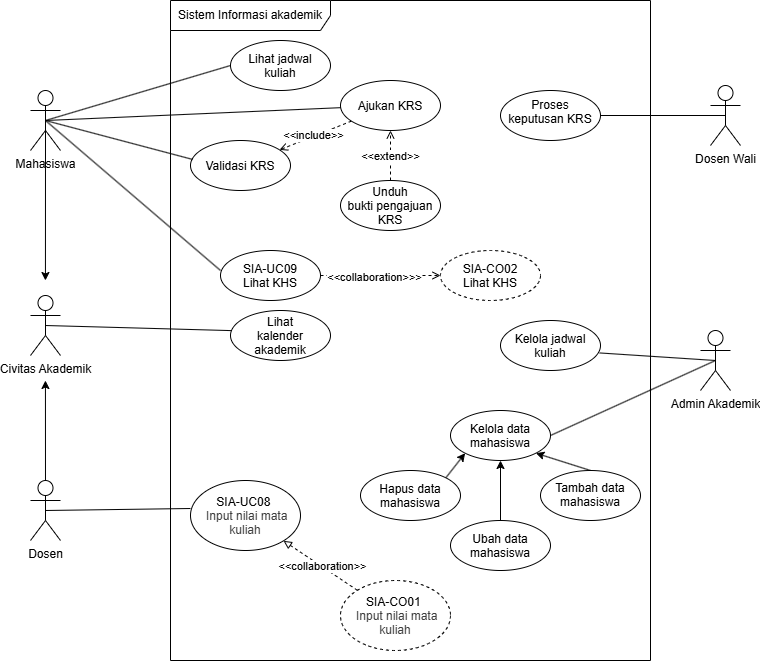

The diagram above was exported from draw.io. Its source (the exported page's mxGraphModel, read from the mxfile embedded in the PNG):
<mxGraphModel dx="1479" dy="1191" grid="1" gridSize="10" guides="1" tooltips="1" connect="1" arrows="1" fold="1" page="1" pageScale="1" pageWidth="850" pageHeight="1100" math="0" shadow="0">
  <root>
    <mxCell id="0" />
    <mxCell id="1" parent="0" />
    <mxCell id="ORDeUuMbrXhkmhwnXHHi-1" parent="1" style="shape=umlFrame;whiteSpace=wrap;html=1;pointerEvents=0;recursiveResize=0;container=1;collapsible=0;width=160;" value="Sistem Informasi akademik" vertex="1">
      <mxGeometry height="660" width="480" x="410" y="140" as="geometry" />
    </mxCell>
    <mxCell id="ORDeUuMbrXhkmhwnXHHi-4" parent="ORDeUuMbrXhkmhwnXHHi-1" style="ellipse;whiteSpace=wrap;html=1;shapeInside=1;" value="Lihat jadwal kuliah" vertex="1">
      <mxGeometry height="50" width="100" x="60" y="40" as="geometry" />
    </mxCell>
    <mxCell id="ORDeUuMbrXhkmhwnXHHi-7" parent="ORDeUuMbrXhkmhwnXHHi-1" style="ellipse;whiteSpace=wrap;html=1;shapeInside=1;" value="Lihat kalender akademik" vertex="1">
      <mxGeometry height="50" width="100" x="60" y="310" as="geometry" />
    </mxCell>
    <mxCell id="ORDeUuMbrXhkmhwnXHHi-8" parent="ORDeUuMbrXhkmhwnXHHi-1" style="ellipse;whiteSpace=wrap;html=1;shapeInside=1;" value="Validasi KRS" vertex="1">
      <mxGeometry height="50" width="100" x="20" y="140" as="geometry" />
    </mxCell>
    <mxCell id="ORDeUuMbrXhkmhwnXHHi-9" parent="ORDeUuMbrXhkmhwnXHHi-1" style="ellipse;whiteSpace=wrap;html=1;shapeInside=1;" value="Proses keputusan KRS" vertex="1">
      <mxGeometry height="50" width="100" x="330" y="90" as="geometry" />
    </mxCell>
    <mxCell id="ORDeUuMbrXhkmhwnXHHi-26" edge="1" parent="ORDeUuMbrXhkmhwnXHHi-1" source="ORDeUuMbrXhkmhwnXHHi-20" style="edgeStyle=none;html=1;endArrow=open;endFill=0;dashed=1;" target="ORDeUuMbrXhkmhwnXHHi-8" value="">
      <mxGeometry relative="1" as="geometry" />
    </mxCell>
    <mxCell id="ORDeUuMbrXhkmhwnXHHi-27" connectable="0" parent="ORDeUuMbrXhkmhwnXHHi-26" style="edgeLabel;html=1;align=center;verticalAlign=middle;resizable=0;points=[];" value="&amp;lt;&amp;lt;include&amp;gt;&amp;gt;" vertex="1">
      <mxGeometry relative="1" x="0.0466" y="-1" as="geometry">
        <mxPoint as="offset" />
      </mxGeometry>
    </mxCell>
    <mxCell id="ORDeUuMbrXhkmhwnXHHi-20" parent="ORDeUuMbrXhkmhwnXHHi-1" style="ellipse;whiteSpace=wrap;html=1;shapeInside=1;" value="Ajukan KRS" vertex="1">
      <mxGeometry height="50" width="100" x="170" y="80" as="geometry" />
    </mxCell>
    <mxCell id="ORDeUuMbrXhkmhwnXHHi-43" edge="1" parent="ORDeUuMbrXhkmhwnXHHi-1" source="ORDeUuMbrXhkmhwnXHHi-21" style="edgeStyle=none;html=1;endArrow=open;endFill=0;dashed=1;" target="ORDeUuMbrXhkmhwnXHHi-20" value="">
      <mxGeometry relative="1" as="geometry" />
    </mxCell>
    <mxCell id="ORDeUuMbrXhkmhwnXHHi-44" connectable="0" parent="ORDeUuMbrXhkmhwnXHHi-43" style="edgeLabel;html=1;align=center;verticalAlign=middle;resizable=0;points=[];" value="&amp;lt;&amp;lt;extend&amp;gt;&amp;gt;" vertex="1">
      <mxGeometry relative="1" x="-0.0153" y="1" as="geometry">
        <mxPoint as="offset" />
      </mxGeometry>
    </mxCell>
    <mxCell id="ORDeUuMbrXhkmhwnXHHi-21" parent="ORDeUuMbrXhkmhwnXHHi-1" style="ellipse;whiteSpace=wrap;html=1;shapeInside=1;" value="Unduh bukti pengajuan KRS" vertex="1">
      <mxGeometry height="50" width="100" x="170" y="180" as="geometry" />
    </mxCell>
    <mxCell id="ORDeUuMbrXhkmhwnXHHi-22" parent="ORDeUuMbrXhkmhwnXHHi-1" style="ellipse;whiteSpace=wrap;html=1;shapeInside=1;" value="SIA-UC08&amp;nbsp; &amp;nbsp;&lt;span style=&quot;color: rgb(63, 63, 63); text-decoration-line: inherit; background-color: transparent;&quot;&gt;Input nilai mata kuliah&lt;/span&gt;" vertex="1">
      <mxGeometry height="70" width="110" x="20" y="480" as="geometry" />
    </mxCell>
    <mxCell id="ORDeUuMbrXhkmhwnXHHi-24" parent="ORDeUuMbrXhkmhwnXHHi-1" style="ellipse;whiteSpace=wrap;html=1;shapeInside=1;" value="Kelola jadwal kuliah" vertex="1">
      <mxGeometry height="50" width="100" x="330" y="320" as="geometry" />
    </mxCell>
    <mxCell id="ORDeUuMbrXhkmhwnXHHi-25" parent="ORDeUuMbrXhkmhwnXHHi-1" style="ellipse;whiteSpace=wrap;html=1;shapeInside=1;" value="Kelola data mahasiswa" vertex="1">
      <mxGeometry height="50" width="100" x="280" y="410" as="geometry" />
    </mxCell>
    <mxCell id="ORDeUuMbrXhkmhwnXHHi-39" parent="ORDeUuMbrXhkmhwnXHHi-1" style="ellipse;whiteSpace=wrap;html=1;shapeInside=1;dashed=1;" value="SIA-CO01&amp;nbsp; &amp;nbsp;&lt;span style=&quot;color: rgb(63, 63, 63); text-decoration-line: inherit; background-color: transparent;&quot;&gt;Input nilai mata kuliah&lt;/span&gt;" vertex="1">
      <mxGeometry height="70" width="110" x="170" y="580" as="geometry" />
    </mxCell>
    <mxCell id="ORDeUuMbrXhkmhwnXHHi-40" edge="1" parent="ORDeUuMbrXhkmhwnXHHi-1" source="ORDeUuMbrXhkmhwnXHHi-39" style="edgeStyle=none;html=1;endArrow=block;endFill=0;dashed=1;" target="ORDeUuMbrXhkmhwnXHHi-22" value="">
      <mxGeometry relative="1" as="geometry" />
    </mxCell>
    <mxCell id="ORDeUuMbrXhkmhwnXHHi-41" connectable="0" parent="ORDeUuMbrXhkmhwnXHHi-40" style="edgeLabel;html=1;align=center;verticalAlign=middle;resizable=0;points=[];" value="&amp;lt;&amp;lt;collaboration&amp;gt;&amp;gt;" vertex="1">
      <mxGeometry relative="1" x="-0.0432" as="geometry">
        <mxPoint as="offset" />
      </mxGeometry>
    </mxCell>
    <mxCell id="ORDeUuMbrXhkmhwnXHHi-68" edge="1" parent="ORDeUuMbrXhkmhwnXHHi-1" source="ORDeUuMbrXhkmhwnXHHi-65" style="edgeStyle=none;html=1;exitX=0.5;exitY=0;exitDx=0;exitDy=0;entryX=1;entryY=1;entryDx=0;entryDy=0;" target="ORDeUuMbrXhkmhwnXHHi-25">
      <mxGeometry relative="1" as="geometry" />
    </mxCell>
    <mxCell id="ORDeUuMbrXhkmhwnXHHi-65" parent="ORDeUuMbrXhkmhwnXHHi-1" style="ellipse;whiteSpace=wrap;html=1;shapeInside=1;" value="Tambah data mahasiswa" vertex="1">
      <mxGeometry height="50" width="100" x="370" y="470" as="geometry" />
    </mxCell>
    <mxCell id="ORDeUuMbrXhkmhwnXHHi-69" edge="1" parent="ORDeUuMbrXhkmhwnXHHi-1" source="ORDeUuMbrXhkmhwnXHHi-66" style="edgeStyle=none;html=1;" target="ORDeUuMbrXhkmhwnXHHi-25" value="">
      <mxGeometry relative="1" as="geometry" />
    </mxCell>
    <mxCell id="ORDeUuMbrXhkmhwnXHHi-66" parent="ORDeUuMbrXhkmhwnXHHi-1" style="ellipse;whiteSpace=wrap;html=1;shapeInside=1;" value="Ubah data mahasiswa" vertex="1">
      <mxGeometry height="50" width="100" x="280" y="520" as="geometry" />
    </mxCell>
    <mxCell id="ORDeUuMbrXhkmhwnXHHi-70" edge="1" parent="ORDeUuMbrXhkmhwnXHHi-1" source="ORDeUuMbrXhkmhwnXHHi-67" style="edgeStyle=none;html=1;exitX=1;exitY=0;exitDx=0;exitDy=0;entryX=0;entryY=1;entryDx=0;entryDy=0;" target="ORDeUuMbrXhkmhwnXHHi-25">
      <mxGeometry relative="1" as="geometry" />
    </mxCell>
    <mxCell id="ORDeUuMbrXhkmhwnXHHi-67" parent="ORDeUuMbrXhkmhwnXHHi-1" style="ellipse;whiteSpace=wrap;html=1;shapeInside=1;" value="Hapus data mahasiswa" vertex="1">
      <mxGeometry height="50" width="100" x="190" y="470" as="geometry" />
    </mxCell>
    <mxCell id="ORDeUuMbrXhkmhwnXHHi-74" edge="1" parent="ORDeUuMbrXhkmhwnXHHi-1" source="ORDeUuMbrXhkmhwnXHHi-71" style="edgeStyle=none;html=1;endArrow=open;endFill=0;dashed=1;" target="ORDeUuMbrXhkmhwnXHHi-73" value="">
      <mxGeometry relative="1" as="geometry" />
    </mxCell>
    <mxCell id="ORDeUuMbrXhkmhwnXHHi-80" connectable="0" parent="ORDeUuMbrXhkmhwnXHHi-74" style="edgeLabel;html=1;align=center;verticalAlign=middle;resizable=0;points=[];" value="&amp;lt;&amp;lt;collaboration&amp;gt;&amp;gt;&amp;gt;" vertex="1">
      <mxGeometry relative="1" x="-0.1225" y="-2" as="geometry">
        <mxPoint as="offset" />
      </mxGeometry>
    </mxCell>
    <mxCell id="ORDeUuMbrXhkmhwnXHHi-71" parent="ORDeUuMbrXhkmhwnXHHi-1" style="ellipse;whiteSpace=wrap;html=1;shapeInside=1;" value="SIA-UC09 Lihat KHS" vertex="1">
      <mxGeometry height="50" width="100" x="50" y="250" as="geometry" />
    </mxCell>
    <mxCell id="ORDeUuMbrXhkmhwnXHHi-73" parent="ORDeUuMbrXhkmhwnXHHi-1" style="ellipse;whiteSpace=wrap;html=1;shapeInside=1;dashed=1;" value="SIA-CO02 Lihat KHS" vertex="1">
      <mxGeometry height="50" width="100" x="270" y="250" as="geometry" />
    </mxCell>
    <mxCell id="ORDeUuMbrXhkmhwnXHHi-12" parent="1" style="shape=umlActor;verticalLabelPosition=bottom;verticalAlign=top;html=1;outlineConnect=0;" value="Civitas Akademik" vertex="1">
      <mxGeometry height="60" width="30" x="270" y="435" as="geometry" />
    </mxCell>
    <mxCell id="ORDeUuMbrXhkmhwnXHHi-13" edge="1" parent="1" source="ORDeUuMbrXhkmhwnXHHi-14" style="edgeStyle=none;html=1;exitX=0.5;exitY=0.5;exitDx=0;exitDy=0;exitPerimeter=0;entryX=1;entryY=0.5;entryDx=0;entryDy=0;startArrow=none;startFill=0;endArrow=none;endFill=0;" target="ORDeUuMbrXhkmhwnXHHi-9">
      <mxGeometry relative="1" as="geometry" />
    </mxCell>
    <mxCell id="ORDeUuMbrXhkmhwnXHHi-14" parent="1" style="shape=umlActor;verticalLabelPosition=bottom;verticalAlign=top;html=1;outlineConnect=0;" value="Dosen Wali" vertex="1">
      <mxGeometry height="60" width="30" x="950" y="225" as="geometry" />
    </mxCell>
    <mxCell id="ORDeUuMbrXhkmhwnXHHi-15" edge="1" parent="1" source="ORDeUuMbrXhkmhwnXHHi-12" style="edgeStyle=none;html=1;exitX=0.5;exitY=0.5;exitDx=0;exitDy=0;exitPerimeter=0;endArrow=none;endFill=0;entryX=0.006;entryY=0.402;entryDx=0;entryDy=0;entryPerimeter=0;" target="ORDeUuMbrXhkmhwnXHHi-7">
      <mxGeometry relative="1" as="geometry">
        <mxPoint x="460" y="569.55" as="targetPoint" />
      </mxGeometry>
    </mxCell>
    <mxCell id="ORDeUuMbrXhkmhwnXHHi-28" edge="1" parent="1" source="ORDeUuMbrXhkmhwnXHHi-16" style="edgeStyle=none;html=1;exitX=0.5;exitY=0.5;exitDx=0;exitDy=0;exitPerimeter=0;entryX=0;entryY=0.5;entryDx=0;entryDy=0;endArrow=none;endFill=0;" target="ORDeUuMbrXhkmhwnXHHi-4">
      <mxGeometry relative="1" as="geometry" />
    </mxCell>
    <mxCell id="ORDeUuMbrXhkmhwnXHHi-29" edge="1" parent="1" source="ORDeUuMbrXhkmhwnXHHi-16" style="edgeStyle=none;html=1;exitX=0.5;exitY=0.5;exitDx=0;exitDy=0;exitPerimeter=0;startArrow=none;startFill=0;endArrow=none;endFill=0;" target="ORDeUuMbrXhkmhwnXHHi-20">
      <mxGeometry relative="1" as="geometry" />
    </mxCell>
    <mxCell id="ORDeUuMbrXhkmhwnXHHi-37" edge="1" parent="1" source="ORDeUuMbrXhkmhwnXHHi-16" style="edgeStyle=none;html=1;exitX=0.5;exitY=0.5;exitDx=0;exitDy=0;exitPerimeter=0;">
      <mxGeometry relative="1" as="geometry">
        <mxPoint x="284.9421487603306" y="420" as="targetPoint" />
      </mxGeometry>
    </mxCell>
    <mxCell id="ORDeUuMbrXhkmhwnXHHi-16" parent="1" style="shape=umlActor;verticalLabelPosition=bottom;verticalAlign=top;html=1;outlineConnect=0;" value="Mahasiswa" vertex="1">
      <mxGeometry height="60" width="30" x="270" y="230" as="geometry" />
    </mxCell>
    <mxCell id="ORDeUuMbrXhkmhwnXHHi-38" edge="1" parent="1" source="ORDeUuMbrXhkmhwnXHHi-17" style="edgeStyle=none;html=1;exitX=0.5;exitY=0.5;exitDx=0;exitDy=0;exitPerimeter=0;">
      <mxGeometry relative="1" as="geometry">
        <mxPoint x="284.9421487603306" y="520" as="targetPoint" />
      </mxGeometry>
    </mxCell>
    <mxCell id="ORDeUuMbrXhkmhwnXHHi-17" parent="1" style="shape=umlActor;verticalLabelPosition=bottom;verticalAlign=top;html=1;outlineConnect=0;" value="Dosen" vertex="1">
      <mxGeometry height="60" width="30" x="270" y="620" as="geometry" />
    </mxCell>
    <mxCell id="ORDeUuMbrXhkmhwnXHHi-36" edge="1" parent="1" source="ORDeUuMbrXhkmhwnXHHi-23" style="edgeStyle=none;html=1;exitX=0.5;exitY=0.5;exitDx=0;exitDy=0;exitPerimeter=0;entryX=1;entryY=0.5;entryDx=0;entryDy=0;endArrow=none;endFill=0;" target="ORDeUuMbrXhkmhwnXHHi-25">
      <mxGeometry relative="1" as="geometry" />
    </mxCell>
    <mxCell id="ORDeUuMbrXhkmhwnXHHi-23" parent="1" style="shape=umlActor;verticalLabelPosition=bottom;verticalAlign=top;html=1;outlineConnect=0;" value="Admin Akademik" vertex="1">
      <mxGeometry height="60" width="30" x="940" y="470" as="geometry" />
    </mxCell>
    <mxCell id="ORDeUuMbrXhkmhwnXHHi-32" edge="1" parent="1" source="ORDeUuMbrXhkmhwnXHHi-16" style="edgeStyle=none;html=1;exitX=0.5;exitY=0.5;exitDx=0;exitDy=0;exitPerimeter=0;entryX=0.022;entryY=0.379;entryDx=0;entryDy=0;entryPerimeter=0;startArrow=none;startFill=0;endArrow=none;endFill=0;" target="ORDeUuMbrXhkmhwnXHHi-8">
      <mxGeometry relative="1" as="geometry" />
    </mxCell>
    <mxCell id="ORDeUuMbrXhkmhwnXHHi-33" edge="1" parent="1" source="ORDeUuMbrXhkmhwnXHHi-17" style="edgeStyle=none;html=1;exitX=0.5;exitY=0.5;exitDx=0;exitDy=0;exitPerimeter=0;entryX=0;entryY=0.4;entryDx=0;entryDy=0;entryPerimeter=0;startArrow=none;startFill=0;endArrow=none;endFill=0;" target="ORDeUuMbrXhkmhwnXHHi-22">
      <mxGeometry relative="1" as="geometry" />
    </mxCell>
    <mxCell id="ORDeUuMbrXhkmhwnXHHi-34" edge="1" parent="1" source="ORDeUuMbrXhkmhwnXHHi-23" style="edgeStyle=none;html=1;exitX=0.5;exitY=0.5;exitDx=0;exitDy=0;exitPerimeter=0;entryX=0.992;entryY=0.649;entryDx=0;entryDy=0;entryPerimeter=0;endArrow=none;endFill=0;" target="ORDeUuMbrXhkmhwnXHHi-24">
      <mxGeometry relative="1" as="geometry" />
    </mxCell>
    <mxCell id="ORDeUuMbrXhkmhwnXHHi-72" edge="1" parent="1" source="ORDeUuMbrXhkmhwnXHHi-16" style="edgeStyle=none;html=1;exitX=0.5;exitY=0.5;exitDx=0;exitDy=0;exitPerimeter=0;entryX=0;entryY=0.4;entryDx=0;entryDy=0;entryPerimeter=0;endArrow=none;endFill=0;" target="ORDeUuMbrXhkmhwnXHHi-71">
      <mxGeometry relative="1" as="geometry" />
    </mxCell>
  </root>
</mxGraphModel>